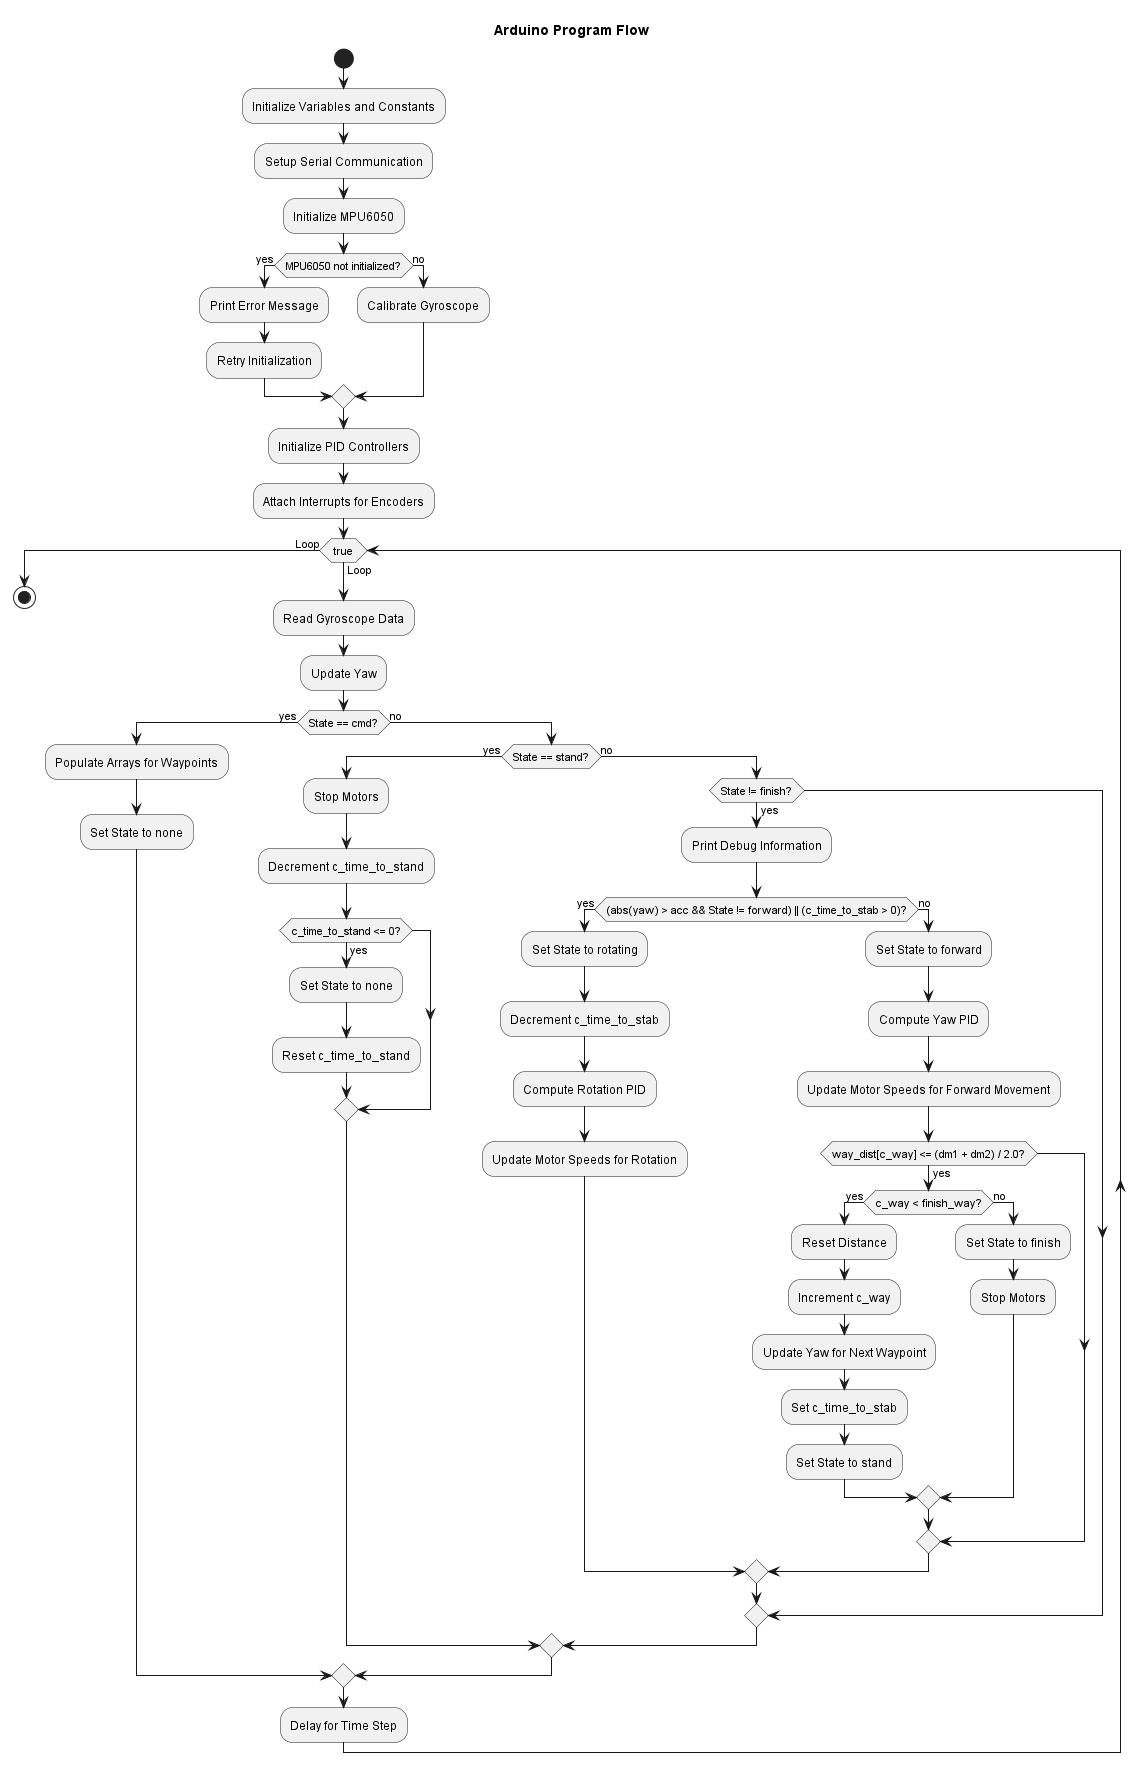

The diagram above was rendered by PlantUML. Its source (embedded in the PNG):
@startuml
start

title Arduino Program Flow

:Initialize Variables and Constants;
:Setup Serial Communication;
:Initialize MPU6050;
if (MPU6050 not initialized?) then (yes)
  :Print Error Message;
  :Retry Initialization;
else (no)
  :Calibrate Gyroscope;
endif

:Initialize PID Controllers;
:Attach Interrupts for Encoders;

while (true) is (Loop)
  :Read Gyroscope Data;
  :Update Yaw;

  if (State == cmd?) then (yes)
    :Populate Arrays for Waypoints;
    :Set State to none;
  else (no)
    if (State == stand?) then (yes)
      :Stop Motors;
      :Decrement c_time_to_stand;
      if (c_time_to_stand <= 0?) then (yes)
        :Set State to none;
        :Reset c_time_to_stand;
      endif
    else (no)
      if (State != finish?) then (yes)
        :Print Debug Information;

        if ((abs(yaw) > acc && State != forward) || (c_time_to_stab > 0)?) then (yes)
          :Set State to rotating;
          :Decrement c_time_to_stab;
          :Compute Rotation PID;
          :Update Motor Speeds for Rotation;
        else (no)
          :Set State to forward;
          :Compute Yaw PID;
          :Update Motor Speeds for Forward Movement;

          if (way_dist[c_way] <= (dm1 + dm2) / 2.0?) then (yes)
            if (c_way < finish_way?) then (yes)
              :Reset Distance;
              :Increment c_way;
              :Update Yaw for Next Waypoint;
              :Set c_time_to_stab;
              :Set State to stand;
            else (no)
              :Set State to finish;
              :Stop Motors;
            endif
          endif
        endif
      endif
    endif
  endif

  :Delay for Time Step;
endwhile (Loop)

stop
@enduml